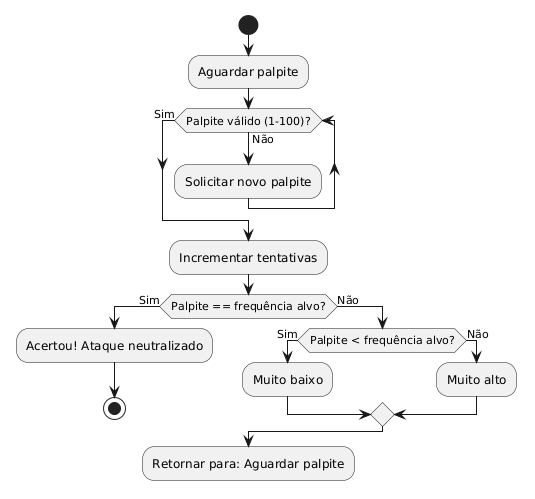

The diagram above was rendered by PlantUML. Its source (embedded in the PNG):
@startuml
skinparam linetype ortho

start

label inicio
:Aguardar palpite;

while (Palpite válido (1-100)?) is (Não)
  :Solicitar novo palpite;
endwhile (Sim)

:Incrementar tentativas;

if (Palpite == frequência alvo?) then (Sim)
  :Acertou! Ataque neutralizado;
  stop
else (Não)

  if (Palpite < frequência alvo?) then (Sim)
    :Muito baixo;
  else (Não)
    :Muito alto;
  endif

endif

-Retornar para: Aguardar palpite
@enduml